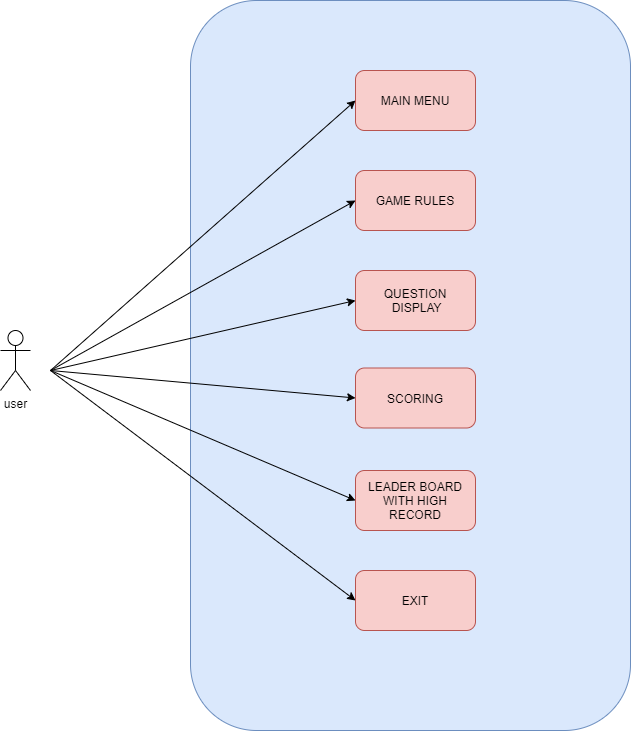

The diagram above was exported from draw.io. Its source (the exported page's mxGraphModel, read from the mxfile embedded in the PNG):
<mxGraphModel dx="868" dy="1582" grid="1" gridSize="10" guides="1" tooltips="1" connect="1" arrows="1" fold="1" page="1" pageScale="1" pageWidth="850" pageHeight="1100" math="0" shadow="0">
  <root>
    <mxCell id="0" />
    <mxCell id="1" parent="0" />
    <mxCell id="BbeM4fdHfA5qePG_QgCR-11" value="user" style="shape=umlActor;verticalLabelPosition=bottom;verticalAlign=top;html=1;outlineConnect=0;" vertex="1" parent="1">
      <mxGeometry x="70" y="220" width="30" height="60" as="geometry" />
    </mxCell>
    <mxCell id="BbeM4fdHfA5qePG_QgCR-12" value="" style="rounded=1;whiteSpace=wrap;html=1;fillColor=#dae8fc;strokeColor=#6c8ebf;" vertex="1" parent="1">
      <mxGeometry x="260" y="-110" width="440" height="730" as="geometry" />
    </mxCell>
    <mxCell id="BbeM4fdHfA5qePG_QgCR-13" value="MAIN MENU" style="rounded=1;whiteSpace=wrap;html=1;fillColor=#f8cecc;strokeColor=#b85450;" vertex="1" parent="1">
      <mxGeometry x="425" y="-40" width="120" height="60" as="geometry" />
    </mxCell>
    <mxCell id="BbeM4fdHfA5qePG_QgCR-14" value="GAME RULES" style="whiteSpace=wrap;html=1;rounded=1;fillColor=#f8cecc;strokeColor=#b85450;" vertex="1" parent="1">
      <mxGeometry x="425" y="60" width="120" height="60" as="geometry" />
    </mxCell>
    <mxCell id="BbeM4fdHfA5qePG_QgCR-16" value="QUESTION&lt;br&gt;&amp;nbsp;DISPLAY" style="whiteSpace=wrap;html=1;rounded=1;fillColor=#f8cecc;strokeColor=#b85450;" vertex="1" parent="1">
      <mxGeometry x="425" y="160" width="120" height="60" as="geometry" />
    </mxCell>
    <mxCell id="BbeM4fdHfA5qePG_QgCR-18" value="SCORING" style="whiteSpace=wrap;html=1;rounded=1;fillColor=#f8cecc;strokeColor=#b85450;" vertex="1" parent="1">
      <mxGeometry x="425" y="257.5" width="120" height="60" as="geometry" />
    </mxCell>
    <mxCell id="BbeM4fdHfA5qePG_QgCR-20" value="LEADER BOARD WITH HIGH RECORD" style="whiteSpace=wrap;html=1;rounded=1;strokeColor=#b85450;fillColor=#f8cecc;" vertex="1" parent="1">
      <mxGeometry x="425" y="360" width="120" height="60" as="geometry" />
    </mxCell>
    <mxCell id="BbeM4fdHfA5qePG_QgCR-22" value="EXIT" style="whiteSpace=wrap;html=1;rounded=1;strokeColor=#b85450;fillColor=#f8cecc;" vertex="1" parent="1">
      <mxGeometry x="425" y="460" width="120" height="60" as="geometry" />
    </mxCell>
    <mxCell id="BbeM4fdHfA5qePG_QgCR-27" value="" style="endArrow=classic;html=1;entryX=0;entryY=0.5;entryDx=0;entryDy=0;" edge="1" parent="1" target="BbeM4fdHfA5qePG_QgCR-13">
      <mxGeometry width="50" height="50" relative="1" as="geometry">
        <mxPoint x="120" y="260" as="sourcePoint" />
        <mxPoint x="220" y="150" as="targetPoint" />
      </mxGeometry>
    </mxCell>
    <mxCell id="BbeM4fdHfA5qePG_QgCR-28" value="" style="endArrow=classic;html=1;entryX=0;entryY=0.5;entryDx=0;entryDy=0;" edge="1" parent="1" target="BbeM4fdHfA5qePG_QgCR-14">
      <mxGeometry width="50" height="50" relative="1" as="geometry">
        <mxPoint x="120" y="260" as="sourcePoint" />
        <mxPoint x="210" y="230" as="targetPoint" />
      </mxGeometry>
    </mxCell>
    <mxCell id="BbeM4fdHfA5qePG_QgCR-29" value="" style="endArrow=classic;html=1;entryX=0;entryY=0.5;entryDx=0;entryDy=0;" edge="1" parent="1" target="BbeM4fdHfA5qePG_QgCR-16">
      <mxGeometry width="50" height="50" relative="1" as="geometry">
        <mxPoint x="120" y="260" as="sourcePoint" />
        <mxPoint x="240" y="230" as="targetPoint" />
      </mxGeometry>
    </mxCell>
    <mxCell id="BbeM4fdHfA5qePG_QgCR-30" value="" style="endArrow=classic;html=1;entryX=0;entryY=0.5;entryDx=0;entryDy=0;" edge="1" parent="1" target="BbeM4fdHfA5qePG_QgCR-20">
      <mxGeometry width="50" height="50" relative="1" as="geometry">
        <mxPoint x="120" y="260" as="sourcePoint" />
        <mxPoint x="220" y="300" as="targetPoint" />
      </mxGeometry>
    </mxCell>
    <mxCell id="BbeM4fdHfA5qePG_QgCR-31" value="" style="endArrow=classic;html=1;entryX=0;entryY=0.5;entryDx=0;entryDy=0;" edge="1" parent="1" target="BbeM4fdHfA5qePG_QgCR-18">
      <mxGeometry width="50" height="50" relative="1" as="geometry">
        <mxPoint x="120" y="260" as="sourcePoint" />
        <mxPoint x="230" y="250" as="targetPoint" />
      </mxGeometry>
    </mxCell>
    <mxCell id="BbeM4fdHfA5qePG_QgCR-32" value="" style="endArrow=classic;html=1;entryX=0;entryY=0.5;entryDx=0;entryDy=0;" edge="1" parent="1" target="BbeM4fdHfA5qePG_QgCR-22">
      <mxGeometry width="50" height="50" relative="1" as="geometry">
        <mxPoint x="120" y="260" as="sourcePoint" />
        <mxPoint x="210" y="310" as="targetPoint" />
      </mxGeometry>
    </mxCell>
  </root>
</mxGraphModel>